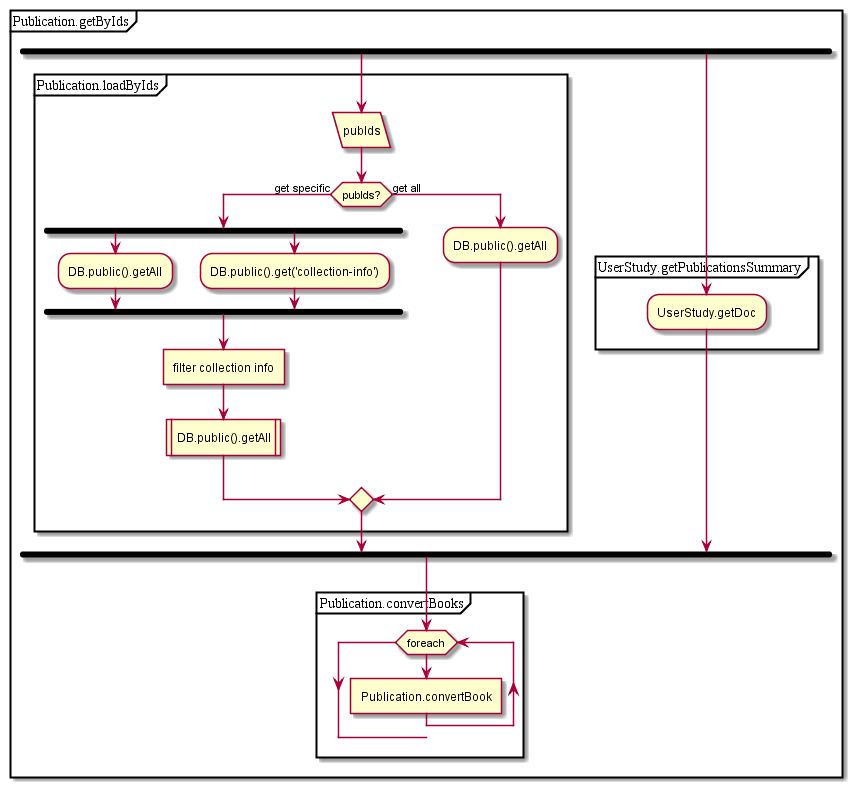

The diagram above was rendered by PlantUML. Its source (embedded in the PNG):
@startuml
partition Publication.getByIds {
fork
partition Publication.loadByIds {
:pubIds/
if(pubIds?) then (get specific)
fork
:DB.public().getAll;
fork again
:DB.public().get('collection-info');
endfork;
:filter collection info]
:DB.public().getAll|
else (get all)
:DB.public().getAll;
endif;
}
fork again
partition UserStudy.getPublicationsSummary {
:UserStudy.getDoc;
}
endfork;
partition Publication.convertBooks {
while (foreach)
:Publication.convertBook]
endwhile;
}
}
@enduml